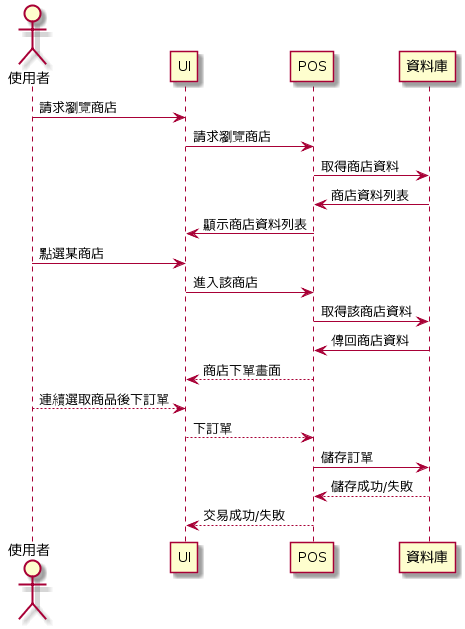

The diagram above was rendered by PlantUML. Its source (embedded in the PNG):
@startuml
actor 使用者
使用者 -> UI: 請求瀏覽商店
UI -> POS : 請求瀏覽商店
POS -> 資料庫 : 取得商店資料
資料庫 -> POS : 商店資料列表
POS -> UI : 顯示商店資料列表
使用者 -> UI: 點選某商店
UI -> POS: 進入該商店
POS -> 資料庫: 取得該商店資料
資料庫 -> POS : 傳回商店資料
POS --> UI: 商店下單畫面
使用者 --> UI: 連續選取商品後下訂單
UI --> POS: 下訂單
POS -> 資料庫: 儲存訂單
資料庫 --> POS : 儲存成功/失敗
POS --> UI: 交易成功/失敗
@enduml